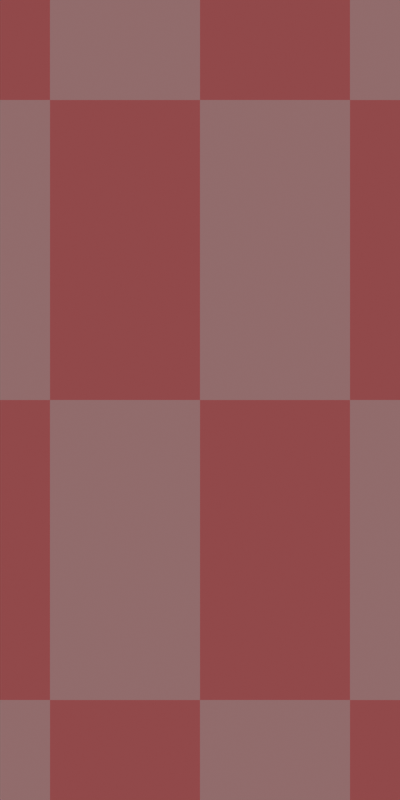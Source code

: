 # Source: models.blend  (saved by Blender 2.93.21; exported with 4.5.12 LTS)
import bpy
from mathutils import Matrix  # noqa: F401  (used for matrix-valued properties, if any)

bpy.ops.wm.read_factory_settings(use_empty=True)
scene = bpy.context.scene
scene.name = 'Scene'

# ---- collections
col_collection = bpy.data.collections.new('Collection'); scene.collection.children.link(col_collection)

# ---- materials (node trees are filled in below, after node groups)
mat_material = bpy.data.materials.new('Material')
mat_material.alpha_threshold = 0.0
mat_material.use_transparent_shadow = False
mat_material.line_color = (0.0, 0.0, 0.0, 1.0)

# ---- material node trees
mat_material.use_nodes = True; mat_material.node_tree.nodes.clear()
_N = mat_material.node_tree.nodes; _L = mat_material.node_tree.links
n0 = _N.new('ShaderNodeOutputMaterial'); n0.name = 'Material Output'; n0.location = (300, 300)
n1 = _N.new('ShaderNodeBsdfPrincipled'); n1.name = 'Principled BSDF'; n1.location = (10, 300)
n1.distribution = 'GGX'
n1.subsurface_method = 'BURLEY'
n1.inputs[2].default_value = 0.4
n1.inputs[3].default_value = 1.45
n1.inputs[27].default_value = (0.0, 0.0, 0.0, 1.0)
n1.inputs[28].default_value = 1.0
n2 = _N.new('ShaderNodeTexChecker'); n2.name = 'Checker Texture'; n2.location = (-332, 185)
n2.inputs[1].default_value = (1.0, 0.3237, 0.3237, 1.0)
n2.inputs[2].default_value = (1.0, 0.0, 0.008455, 1.0)
n2.inputs[3].default_value = 4.0
_L.new(n1.outputs[0], n0.inputs[0])
_L.new(n2.outputs[0], n1.inputs[0])
n0.is_active_output = True

# ---- world
world_world = bpy.data.worlds.new('World'); scene.world = world_world
world_world.use_nodes = True; world_world.node_tree.nodes.clear()
_N = world_world.node_tree.nodes; _L = world_world.node_tree.links
n0 = _N.new('ShaderNodeOutputWorld'); n0.name = 'World Output'; n0.location = (300, 300)
n1 = _N.new('ShaderNodeBackground'); n1.name = 'Background'; n1.location = (10, 300)
n1.inputs[0].default_value = (0.05088, 0.05088, 0.05088, 1.0)
_L.new(n1.outputs[0], n0.inputs[0])
n0.is_active_output = True
world_world.color = (0.05088, 0.05088, 0.05088)
world_world.use_sun_shadow = False
world_world.sun_shadow_jitter_overblur = 0.0

# ---- cameras
cam_camera = bpy.data.cameras.new('Camera')
cam_camera.type = 'ORTHO'
cam_camera.clip_end = 100.0
cam_camera.ortho_scale = 4.0

# ---- lights
light_sun = bpy.data.lights.new('Sun', 'SUN')
light_sun.transmission_factor = 0.0
light_sun.energy = 0.5
light_sun.shadow_soft_size = 0.125

# ---- meshes
me_cube = bpy.data.meshes.new('Cube')
me_cube.from_pydata([(1.0, 2.0, 1.0), (1.0, 2.0, -1.0), (1.0, -2.0, 1.0), (1.0, -2.0, -1.0), (-1.0, 2.0, 1.0), (-1.0, 2.0, -1.0), (-1.0, -2.0, 1.0), (-1.0, -2.0, -1.0)], [], [(0, 4, 6, 2), (3, 2, 6, 7), (7, 6, 4, 5), (5, 1, 3, 7), (1, 0, 2, 3), (5, 4, 0, 1)])
_uv = me_cube.uv_layers.new(name='UVMap')
_uv.uv.foreach_set('vector', [0.625, 0.5, 0.875, 0.5, 0.875, 0.75, 0.625, 0.75, 0.375, 0.75, 0.625, 0.75, 0.625, 1.0, 0.375, 1.0, 0.375, 0.0, 0.625, 0.0, 0.625, 0.25, 0.375, 0.25, 0.125, 0.5, 0.375, 0.5, 0.375, 0.75, 0.125, 0.75, 0.375, 0.5, 0.625, 0.5, 0.625, 0.75, 0.375, 0.75, 0.375, 0.25, 0.625, 0.25, 0.625, 0.5, 0.375, 0.5])
me_cube.materials.append(mat_material)
me_cube.use_remesh_preserve_volume = False
me_cube.use_remesh_preserve_attributes = False
me_cube.use_mirror_vertex_groups = False
me_cube.update()
me_cube_001 = bpy.data.meshes.new('Cube.001')
me_cube_001.from_pydata([(1.5, 3.0, 1.5), (1.5, 3.0, -1.5), (1.5, -3.0, 1.5), (1.5, -3.0, -1.5), (-1.5, 3.0, 1.5), (-1.5, 3.0, -1.5), (-1.5, -3.0, 1.5), (-1.5, -3.0, -1.5)], [], [(0, 4, 6, 2), (3, 2, 6, 7), (7, 6, 4, 5), (5, 1, 3, 7), (1, 0, 2, 3), (5, 4, 0, 1)])
_uv = me_cube_001.uv_layers.new(name='UVMap')
_uv.uv.foreach_set('vector', [0.625, 0.5, 0.875, 0.5, 0.875, 0.75, 0.625, 0.75, 0.375, 0.75, 0.625, 0.75, 0.625, 1.0, 0.375, 1.0, 0.375, 0.0, 0.625, 0.0, 0.625, 0.25, 0.375, 0.25, 0.125, 0.5, 0.375, 0.5, 0.375, 0.75, 0.125, 0.75, 0.375, 0.5, 0.625, 0.5, 0.625, 0.75, 0.375, 0.75, 0.375, 0.25, 0.625, 0.25, 0.625, 0.5, 0.375, 0.5])
me_cube_001.materials.append(mat_material)
me_cube_001.use_remesh_preserve_volume = False
me_cube_001.use_remesh_preserve_attributes = False
me_cube_001.use_mirror_vertex_groups = False
me_cube_001.update()

# ---- objects
ob_cube = bpy.data.objects.new('Cube', me_cube)
ob_camera = bpy.data.objects.new('Camera', cam_camera)
ob_sun = bpy.data.objects.new('Sun', light_sun)
ob_slot = bpy.data.objects.new('slot', me_cube_001)

# ---- transforms, parenting, visibility, modifiers, constraints
ob_cube.location = (0.0, 0.0, 0.0)
ob_cube.lock_rotations_4d = False
ob_cube.empty_display_type = 'ARROWS'
ob_cube.hide_render = True
ob_cube.lineart.crease_threshold = 0.0
ob_camera.location = (0.0, 0.0, 4.958)
ob_camera.lock_rotations_4d = False
ob_camera.empty_display_type = 'ARROWS'
ob_camera.color = (0.0, 0.0, 0.0, 0.0)
ob_camera.display_type = 'WIRE'
ob_camera.lineart.crease_threshold = 0.0
ob_sun.location = (0.0, 0.0, 0.0)
ob_slot.location = (0.0, 0.0, 0.0)
ob_slot.lock_rotations_4d = False
ob_slot.empty_display_type = 'ARROWS'
ob_slot.lineart.crease_threshold = 0.0

# ---- collection membership
col_collection.objects.link(ob_cube)
col_collection.objects.link(ob_camera)
col_collection.objects.link(ob_sun)
col_collection.objects.link(ob_slot)

# ---- scene / render settings (as saved in the file)
scene.camera = ob_camera
scene.frame_start = 1; scene.frame_end = 250; scene.frame_set(1)
scene.render.engine = 'BLENDER_EEVEE_NEXT'
scene.render.resolution_x = 32
scene.render.resolution_y = 64
scene.cycles.use_denoising = False
scene.cycles.samples = 128
scene.cycles.sampling_pattern = 'TABULATED_SOBOL'
scene.cycles.use_adaptive_sampling = False
scene.cycles.use_light_tree = False
scene.view_settings.view_transform = 'Filmic'
bpy.context.view_layer.update()
